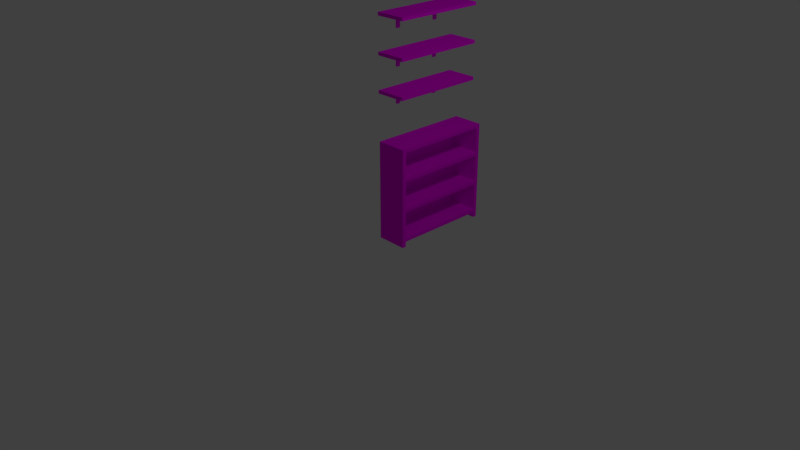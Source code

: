 # Source: shelves.blend  (saved by Blender 2.79.0; exported with 4.5.12 LTS)
import bpy
from mathutils import Matrix  # noqa: F401  (used for matrix-valued properties, if any)

bpy.ops.wm.read_factory_settings(use_empty=True)
scene = bpy.context.scene
scene.name = 'Scene'

# ---- collections
col_collection_1 = bpy.data.collections.new('Collection 1'); scene.collection.children.link(col_collection_1)

# ---- images (referenced by path relative to the original .blend; pixels are not part of the script)
import os
ASSET_DIR = os.environ.get("B2B_ASSET_DIR", "")  # directory of the original .blend (textures are referenced by path, not embedded)
HERE = os.path.dirname(os.path.abspath(__file__))  # packed textures are extracted next to this script under _unpacked/

def load_image(name, relpath, width, height, colorspace="sRGB"):
    """Load a texture the original file referenced (path relative to the .blend, or extracted next to this script)."""
    p = next((c for c in (os.path.join(HERE, relpath), os.path.join(ASSET_DIR, relpath)) if relpath and os.path.exists(c)), "")
    if p:
        img = bpy.data.images.load(p, check_existing=True)
        img.name = name
    else:  # same state as the original file: an image datablock whose file is absent (Cycles renders it pink)
        img = bpy.data.images.new(name, width, height)
        img.source = "FILE"
        img.filepath = "//" + (relpath or name)
    img.colorspace_settings.name = colorspace
    return img
img_shelves = load_image('shelves', 'shelves.png', 1024, 1024, 'sRGB')

# ---- materials (node trees are filled in below, after node groups)
mat_shelves = bpy.data.materials.new('Shelves')
mat_shelves.alpha_threshold = 0.0
mat_shelves.roughness = 0.5
mat_shelves.line_color = (0.0, 0.0, 0.0, 1.0)

# ---- material node trees
mat_shelves.use_nodes = True; mat_shelves.node_tree.nodes.clear()
_N = mat_shelves.node_tree.nodes; _L = mat_shelves.node_tree.links
n0 = _N.new('ShaderNodeOutputMaterial'); n0.name = 'Material Output'; n0.location = (300, 300)
n1 = _N.new('ShaderNodeBsdfDiffuse'); n1.name = 'Diffuse BSDF'; n1.location = (10, 300)
n2 = _N.new('ShaderNodeTexImage'); n2.name = 'Image Texture'; n2.location = (-180, 300)
n2.width = 140
n2.image = img_shelves
n3 = _N.new('ShaderNodeTexCoord'); n3.name = 'Texture Coordinate'; n3.location = (-370, 300)
_L.new(n1.outputs[0], n0.inputs[0])
_L.new(n2.outputs[0], n1.inputs[0])
_L.new(n3.outputs[2], n2.inputs[0])
n0.is_active_output = True

# ---- world
world_world = bpy.data.worlds.new('World'); scene.world = world_world
world_world.color = (0.05088, 0.05088, 0.05088)
world_world.use_sun_shadow = False
world_world.sun_shadow_jitter_overblur = 0.0
world_world.cycles.sampling_method = 'MANUAL'

# ---- cameras
cam_camera = bpy.data.cameras.new('Camera')
cam_camera.clip_end = 100.0
cam_camera.lens = 35.0
cam_camera.sensor_width = 32.0
cam_camera.sensor_height = 18.0
cam_camera.ortho_scale = 7.314
cam_camera.dof.focus_distance = 0.0

# ---- lights
light_lamp = bpy.data.lights.new('Lamp', 'POINT')
light_lamp.transmission_factor = 0.0
light_lamp.cutoff_distance = 30.0
light_lamp.energy = 100.0
light_lamp.shadow_buffer_clip_start = 1.001
light_lamp.shadow_soft_size = 0.1
light_lamp.shadow_maximum_resolution = 0.006
light_lamp.use_absolute_resolution = True

# ---- meshes
me_cube_001 = bpy.data.meshes.new('Cube.001')
me_cube_001.from_pydata([(0.1144, 0.3653, -0.2312), (0.1144, -0.3653, -0.2312), (-0.125, -0.3975, -0.2457), (-0.125, 0.3975, -0.2457), (0.1144, 0.3653, 0.009789), (0.1144, 0.3653, 0.2463), (0.1144, -0.3653, 0.009789), (0.1144, -0.3653, 0.2463), (-0.125, -0.3975, -0.005437), (-0.125, -0.3975, 0.2311), (-0.125, -0.3975, 0.4676), (-0.125, 0.3975, -0.005437), (-0.125, 0.3975, 0.2311), (-0.125, 0.3975, 0.4676), (0.1144, 0.3653, 0.4398), (0.1144, -0.3653, 0.4398), (0.1144, 0.3653, 0.2158), (0.1144, 0.3975, 0.4676), (0.1144, -0.3653, 0.2158), (0.1144, -0.3975, 0.4676), (0.1144, 0.3653, -0.02066), (0.1144, 0.3975, 0.2311), (0.1144, -0.3653, -0.02066), (0.1144, -0.3975, 0.2311), (0.1144, 0.3975, -0.2457), (0.1144, -0.3975, -0.2457), (0.1144, 0.3975, -0.005437), (0.1144, -0.3975, -0.005437), (-0.1065, 0.3653, 0.2463), (-0.1065, 0.3653, 0.4398), (-0.1065, -0.3653, 0.2463), (-0.1065, -0.3653, 0.4398), (-0.1065, 0.3653, 0.009789), (-0.1065, 0.3653, 0.2158), (-0.1065, -0.3653, 0.009789), (-0.1065, -0.3653, 0.2158), (-0.1065, 0.3653, -0.2312), (-0.1065, -0.3653, -0.2312), (-0.1065, 0.3653, -0.02066), (-0.1065, -0.3653, -0.02066), (0.1144, 0.3653, -0.2601), (0.1144, -0.3653, -0.2601), (-0.1065, 0.3653, -0.2601), (-0.1065, -0.3653, -0.2601), (0.1144, 0.3653, -0.3008), (0.1144, -0.3653, -0.3008), (-0.125, -0.3975, -0.3008), (-0.125, 0.3975, -0.3008), (0.1144, 0.3975, -0.3008), (0.1144, -0.3975, -0.3008), (-0.1065, 0.3653, -0.3008), (-0.1065, -0.3653, -0.3008), (-0.1615, -0.3703, 0.8086), (0.07792, -0.3703, 0.8086), (-0.1615, -0.3703, 0.8338), (0.07792, -0.3703, 0.8338), (-0.1097, -0.1954, 0.7936), (-0.08723, -0.1954, 0.7936), (-0.1615, -0.2054, 0.8086), (-0.04897, -0.2054, 0.8086), (-0.1479, -0.1861, 0.7562), (-0.04897, -0.1761, 0.7936), (-0.1615, -0.1761, 0.8086), (-0.04897, -0.1761, 0.8086), (-0.1479, -0.1954, 0.735), (-0.1615, -0.2054, 0.6976), (-0.1479, -0.1861, 0.735), (-0.1615, -0.1761, 0.6976), (-0.04897, -0.2054, 0.7936), (-0.1479, -0.1954, 0.7562), (-0.08723, -0.1861, 0.7936), (-0.1097, -0.1861, 0.7936), (-0.1479, -0.2054, 0.7936), (-0.1479, -0.2054, 0.6976), (-0.1479, -0.1761, 0.7936), (-0.1479, -0.1761, 0.6976), (-0.1615, 0.3479, 0.8086), (-0.1615, 0.3479, 0.8338), (0.07792, 0.3479, 0.8086), (0.07792, 0.3479, 0.8338), (-0.1097, 0.173, 0.7936), (-0.08723, 0.173, 0.7936), (-0.1615, 0.183, 0.8086), (-0.04897, 0.183, 0.8086), (-0.1479, 0.1637, 0.7562), (-0.04897, 0.1537, 0.7936), (-0.1615, 0.1537, 0.8086), (-0.04897, 0.1537, 0.8086), (-0.1479, 0.173, 0.735), (-0.1615, 0.183, 0.6976), (-0.1479, 0.1637, 0.735), (-0.1615, 0.1537, 0.6976), (-0.04897, 0.183, 0.7936), (-0.1479, 0.173, 0.7562), (-0.08723, 0.1637, 0.7936), (-0.1097, 0.1637, 0.7936), (-0.1479, 0.183, 0.7936), (-0.1479, 0.183, 0.6976), (-0.1479, 0.1537, 0.7936), (-0.1479, 0.1537, 0.6976), (-0.1615, -0.3703, 1.081), (0.07792, -0.3703, 1.081), (-0.1615, -0.3703, 1.106), (0.07792, -0.3703, 1.106), (-0.1097, -0.1954, 1.066), (-0.08723, -0.1954, 1.066), (-0.1615, -0.2054, 1.081), (-0.04897, -0.2054, 1.081), (-0.1479, -0.1861, 1.029), (-0.04897, -0.1761, 1.066), (-0.1615, -0.1761, 1.081), (-0.04897, -0.1761, 1.081), (-0.1479, -0.1954, 1.007), (-0.1615, -0.2054, 0.9701), (-0.1479, -0.1861, 1.007), (-0.1615, -0.1761, 0.9701), (-0.04897, -0.2054, 1.066), (-0.1479, -0.1954, 1.029), (-0.08723, -0.1861, 1.066), (-0.1097, -0.1861, 1.066), (-0.1479, -0.2054, 1.066), (-0.1479, -0.2054, 0.9701), (-0.1479, -0.1761, 1.066), (-0.1479, -0.1761, 0.9701), (-0.1615, 0.3479, 1.081), (-0.1615, 0.3479, 1.106), (0.07792, 0.3479, 1.081), (0.07792, 0.3479, 1.106), (-0.1097, 0.173, 1.066), (-0.08723, 0.173, 1.066), (-0.1615, 0.183, 1.081), (-0.04897, 0.183, 1.081), (-0.1479, 0.1637, 1.029), (-0.04897, 0.1537, 1.066), (-0.1615, 0.1537, 1.081), (-0.04897, 0.1537, 1.081), (-0.1479, 0.173, 1.007), (-0.1615, 0.183, 0.9701), (-0.1479, 0.1637, 1.007), (-0.1615, 0.1537, 0.9701), (-0.04897, 0.183, 1.066), (-0.1479, 0.173, 1.029), (-0.08723, 0.1637, 1.066), (-0.1097, 0.1637, 1.066), (-0.1479, 0.183, 1.066), (-0.1479, 0.183, 0.9701), (-0.1479, 0.1537, 1.066), (-0.1479, 0.1537, 0.9701), (-0.1615, -0.3703, 1.354), (0.07792, -0.3703, 1.354), (-0.1615, -0.3703, 1.379), (0.07792, -0.3703, 1.379), (-0.1097, -0.1954, 1.339), (-0.08723, -0.1954, 1.339), (-0.1615, -0.2054, 1.354), (-0.04897, -0.2054, 1.354), (-0.1479, -0.1861, 1.301), (-0.04897, -0.1761, 1.339), (-0.1615, -0.1761, 1.354), (-0.04897, -0.1761, 1.354), (-0.1479, -0.1954, 1.28), (-0.1615, -0.2054, 1.243), (-0.1479, -0.1861, 1.28), (-0.1615, -0.1761, 1.243), (-0.04897, -0.2054, 1.339), (-0.1479, -0.1954, 1.301), (-0.08723, -0.1861, 1.339), (-0.1097, -0.1861, 1.339), (-0.1479, -0.2054, 1.339), (-0.1479, -0.2054, 1.243), (-0.1479, -0.1761, 1.339), (-0.1479, -0.1761, 1.243), (-0.1615, 0.3479, 1.354), (0.07792, 0.3479, 1.354), (-0.1615, 0.3479, 1.379), (0.07792, 0.3479, 1.379), (-0.1097, 0.173, 1.339), (-0.08723, 0.173, 1.339), (-0.1615, 0.183, 1.354), (-0.04897, 0.183, 1.354), (-0.1479, 0.1637, 1.301), (-0.04897, 0.1537, 1.339), (-0.1615, 0.1537, 1.354), (-0.04897, 0.1537, 1.354), (-0.1479, 0.173, 1.28), (-0.1615, 0.183, 1.243), (-0.1479, 0.1637, 1.28), (-0.1615, 0.1537, 1.243), (-0.04897, 0.183, 1.339), (-0.1479, 0.173, 1.301), (-0.08723, 0.1637, 1.339), (-0.1097, 0.1637, 1.339), (-0.1479, 0.183, 1.339), (-0.1479, 0.183, 1.243), (-0.1479, 0.1537, 1.339), (-0.1479, 0.1537, 1.243)], [], [(26, 24, 3, 11), (17, 21, 12, 13), (21, 26, 11, 12), (25, 27, 8, 2), (27, 23, 9, 8), (23, 19, 10, 9), (0, 20, 38, 36), (7, 5, 28, 30), (18, 6, 34, 35), (13, 10, 19, 17), (14, 5, 21, 17), (7, 15, 19, 23), (15, 14, 17, 19), (16, 4, 26, 21), (6, 18, 23, 27), (20, 0, 24, 26), (1, 22, 27, 25), (36, 38, 39, 37), (32, 33, 35, 34), (28, 29, 31, 30), (6, 4, 32, 34), (22, 1, 37, 39), (5, 14, 29, 28), (4, 16, 33, 32), (15, 7, 30, 31), (3, 24, 48, 47), (0, 36, 42, 40), (1, 25, 41), (37, 1, 41, 43), (36, 37, 43, 42), (1, 41, 40, 0), (24, 0, 40), (0, 36, 37, 1), (40, 42, 50, 44), (24, 40, 44, 48), (25, 2, 46, 49), (43, 41, 45, 51), (41, 25, 49, 45), (42, 43, 51, 50), (7, 23, 18, 16, 21, 5), (6, 27, 22, 20, 26, 4), (77, 54, 55, 79), (52, 53, 55, 54), (53, 78, 79, 55), (56, 69, 64, 57), (62, 74, 75, 67), (72, 68, 59, 58), (68, 61, 63, 59), (75, 73, 65, 67), (71, 60, 69, 56), (72, 58, 65, 73), (56, 57, 68, 72), (57, 70, 61, 68), (71, 56, 72, 74), (70, 71, 74, 61), (69, 60, 74, 72), (66, 64, 73, 75), (60, 66, 75, 74), (64, 69, 72, 73), (57, 64, 66, 70), (70, 66, 60, 71), (76, 77, 79, 78), (80, 81, 88, 93), (86, 91, 99, 98), (96, 82, 83, 92), (92, 83, 87, 85), (99, 91, 89, 97), (95, 80, 93, 84), (96, 97, 89, 82), (80, 96, 92, 81), (81, 92, 85, 94), (95, 98, 96, 80), (94, 85, 98, 95), (93, 96, 98, 84), (90, 99, 97, 88), (84, 98, 99, 90), (88, 97, 96, 93), (81, 94, 90, 88), (94, 95, 84, 90), (125, 102, 103, 127), (100, 101, 103, 102), (101, 126, 127, 103), (104, 117, 112, 105), (110, 122, 123, 115), (120, 116, 107, 106), (116, 109, 111, 107), (123, 121, 113, 115), (119, 108, 117, 104), (120, 106, 113, 121), (104, 105, 116, 120), (105, 118, 109, 116), (119, 104, 120, 122), (118, 119, 122, 109), (117, 108, 122, 120), (114, 112, 121, 123), (108, 114, 123, 122), (112, 117, 120, 121), (105, 112, 114, 118), (118, 114, 108, 119), (124, 125, 127, 126), (128, 129, 136, 141), (134, 139, 147, 146), (144, 130, 131, 140), (140, 131, 135, 133), (147, 139, 137, 145), (143, 128, 141, 132), (144, 145, 137, 130), (128, 144, 140, 129), (129, 140, 133, 142), (143, 146, 144, 128), (142, 133, 146, 143), (141, 144, 146, 132), (138, 147, 145, 136), (132, 146, 147, 138), (136, 145, 144, 141), (129, 142, 138, 136), (142, 143, 132, 138), (174, 150, 151, 175), (148, 149, 151, 150), (149, 173, 175, 151), (152, 165, 160, 153), (158, 170, 171, 163), (168, 164, 155, 154), (164, 157, 159, 155), (171, 169, 161, 163), (167, 156, 165, 152), (168, 154, 161, 169), (152, 153, 164, 168), (153, 166, 157, 164), (167, 152, 168, 170), (166, 167, 170, 157), (165, 156, 170, 168), (162, 160, 169, 171), (156, 162, 171, 170), (160, 165, 168, 169), (153, 160, 162, 166), (166, 162, 156, 167), (172, 174, 175, 173), (176, 177, 184, 189), (182, 187, 195, 194), (192, 178, 179, 188), (188, 179, 183, 181), (195, 187, 185, 193), (191, 176, 189, 180), (192, 193, 185, 178), (176, 192, 188, 177), (177, 188, 181, 190), (191, 194, 192, 176), (190, 181, 194, 191), (189, 192, 194, 180), (186, 195, 193, 184), (180, 194, 195, 186), (184, 193, 192, 189), (177, 190, 186, 184), (190, 191, 180, 186), (86, 98, 85, 87), (134, 146, 133, 135), (182, 194, 181, 183), (62, 63, 61, 74), (110, 111, 109, 122), (158, 159, 157, 170)])
_uv = me_cube_001.uv_layers.new(name='UVMap')
_uv.uv.foreach_set('vector', [0.3936, 0.5241, 0.3936, 0.4049, 0.5116, 0.4049, 0.5116, 0.5241, 0.3936, 0.7589, 0.3936, 0.6415, 0.5116, 0.6415, 0.5116, 0.7589, 0.3936, 0.6415, 0.3936, 0.5241, 0.5116, 0.5241, 0.5116, 0.6415, 0.123, 0.4368, 0.123, 0.556, 0.00493, 0.556, 0.00493, 0.4368, 0.123, 0.556, 0.123, 0.6734, 0.00493, 0.6734, 0.00493, 0.556, 0.123, 0.6734, 0.123, 0.7907, 0.00493, 0.7907, 0.00493, 0.6734, 0.6695, 0.8546, 0.6695, 0.7501, 0.7784, 0.7501, 0.7784, 0.8546, 0.7784, 0.3775, 0.7784, 0.7402, 0.6695, 0.7402, 0.6695, 0.3775, 0.3936, 0.7688, 0.4952, 0.7688, 0.4952, 0.8784, 0.3936, 0.8784, 0.5416, 0.3995, 0.5416, 0.004963, 0.6596, 0.004963, 0.6596, 0.3995, 0.01862, 0.3835, 0.114, 0.3835, 0.1215, 0.3995, 0.00493, 0.3995, 0.114, 0.0209, 0.01862, 0.0209, 0.00493, 0.004963, 0.1215, 0.004963, 0.01862, 0.0209, 0.01862, 0.3835, 0.00493, 0.3995, 0.00493, 0.004963, 0.129, 0.3835, 0.2306, 0.3835, 0.2381, 0.3995, 0.1215, 0.3995, 0.2306, 0.0209, 0.129, 0.0209, 0.1215, 0.004963, 0.2381, 0.004963, 0.2456, 0.3835, 0.3494, 0.3835, 0.3566, 0.3995, 0.2381, 0.3995, 0.3494, 0.0209, 0.2456, 0.0209, 0.2381, 0.004963, 0.3566, 0.004963, 0.4974, 0.3676, 0.3936, 0.3676, 0.3936, 0.004963, 0.4974, 0.004963, 0.8898, 0.7402, 0.7882, 0.7402, 0.7882, 0.3775, 0.8898, 0.3775, 0.9951, 0.7402, 0.8997, 0.7402, 0.8997, 0.3775, 0.9951, 0.3775, 0.7784, 0.004963, 0.7784, 0.3676, 0.6695, 0.3676, 0.6695, 0.004963, 0.7882, 0.8891, 0.7882, 0.7846, 0.8971, 0.7846, 0.8971, 0.8891, 0.3397, 0.8854, 0.2443, 0.8854, 0.2443, 0.7758, 0.3397, 0.7758, 0.2344, 0.8854, 0.1328, 0.8854, 0.1328, 0.7758, 0.2344, 0.7758, 0.5416, 0.7758, 0.637, 0.7758, 0.637, 0.8854, 0.5416, 0.8854, 0.5116, 0.4049, 0.3936, 0.4049, 0.3936, 0.3775, 0.5116, 0.3775, 0.6695, 0.8546, 0.7784, 0.8546, 0.7784, 0.869, 0.6695, 0.869, 0.3494, 0.0209, 0.3566, 0.004963, 0.3637, 0.0209, 0.8971, 0.7846, 0.7882, 0.7846, 0.7882, 0.7703, 0.8971, 0.7703, 0.4974, 0.3676, 0.4974, 0.004963, 0.5117, 0.004963, 0.5117, 0.3676, 0.3494, 0.0209, 0.3637, 0.0209, 0.3637, 0.3835, 0.3494, 0.3835, 0.3566, 0.3995, 0.3494, 0.3835, 0.3637, 0.3835, 0.8971, 0.3676, 0.7882, 0.3676, 0.7882, 0.004963, 0.8971, 0.004963, 0.6695, 0.869, 0.7784, 0.869, 0.7784, 0.8891, 0.6695, 0.8891, 0.3566, 0.3995, 0.3637, 0.3835, 0.3837, 0.3835, 0.3837, 0.3995, 0.123, 0.4368, 0.00493, 0.4368, 0.00493, 0.4094, 0.123, 0.4094, 0.8971, 0.7703, 0.7882, 0.7703, 0.7882, 0.7501, 0.8971, 0.7501, 0.3637, 0.0209, 0.3566, 0.004963, 0.3837, 0.004963, 0.3837, 0.0209, 0.5117, 0.3676, 0.5117, 0.004963, 0.5317, 0.004963, 0.5317, 0.3676, 0.114, 0.0209, 0.1215, 0.004963, 0.129, 0.0209, 0.129, 0.3835, 0.1215, 0.3995, 0.114, 0.3835, 0.2306, 0.0209, 0.2381, 0.004963, 0.2456, 0.0209, 0.2456, 0.3835, 0.2381, 0.3995, 0.2306, 0.3835, 0.5416, 0.7658, 0.5416, 0.4094, 0.6596, 0.4094, 0.6596, 0.7658, 0.9417, 0.7501, 0.9417, 0.8689, 0.9293, 0.8689, 0.9293, 0.7501, 0.9417, 0.004963, 0.9417, 0.3614, 0.9293, 0.3614, 0.9293, 0.004963, 0.5215, 0.6704, 0.5217, 0.6439, 0.5292, 0.6366, 0.5292, 0.6785, 0.262, 0.9512, 0.2694, 0.9444, 0.3168, 0.9444, 0.3168, 0.9512, 0.374, 0.9444, 0.374, 0.8953, 0.3813, 0.8953, 0.3813, 0.9512, 0.3812, 0.8002, 0.3812, 0.8148, 0.3738, 0.8148, 0.3738, 0.8002, 0.4249, 0.9541, 0.4249, 0.9687, 0.4182, 0.9687, 0.4182, 0.9541, 0.5228, 0.9073, 0.5228, 0.8883, 0.5273, 0.8883, 0.5273, 0.9073, 0.374, 0.9444, 0.3813, 0.9512, 0.3266, 0.9512, 0.3266, 0.9444, 0.6156, 0.9255, 0.6156, 0.9143, 0.6206, 0.8953, 0.6206, 0.9444, 0.6156, 0.9143, 0.6111, 0.9143, 0.6061, 0.8953, 0.6206, 0.8953, 0.6111, 0.9255, 0.6156, 0.9255, 0.6206, 0.9444, 0.6061, 0.9444, 0.6111, 0.9143, 0.6111, 0.9255, 0.6061, 0.9444, 0.6061, 0.8953, 0.9362, 0.908, 0.9408, 0.908, 0.9457, 0.9265, 0.9313, 0.9265, 0.9408, 0.8974, 0.9362, 0.8974, 0.9313, 0.8789, 0.9457, 0.8789, 0.9408, 0.908, 0.9408, 0.8974, 0.9457, 0.8789, 0.9457, 0.9265, 0.9362, 0.8974, 0.9362, 0.908, 0.9313, 0.9265, 0.9313, 0.8789, 0.6156, 0.9143, 0.6156, 0.9444, 0.6111, 0.9444, 0.6111, 0.9143, 0.9617, 0.9364, 0.9706, 0.9774, 0.9617, 0.9718, 0.9559, 0.9459, 0.1043, 0.9195, 0.09182, 0.9195, 0.09182, 0.8007, 0.1043, 0.8007, 0.9067, 0.9474, 0.9125, 0.9379, 0.9214, 0.9788, 0.9125, 0.9733, 0.1876, 0.9512, 0.1328, 0.9512, 0.1328, 0.9444, 0.1802, 0.9444, 0.7414, 0.9482, 0.7341, 0.9549, 0.7341, 0.899, 0.7414, 0.899, 0.3738, 0.7758, 0.3812, 0.7758, 0.3812, 0.7903, 0.3738, 0.7903, 0.8942, 0.938, 0.8875, 0.938, 0.8875, 0.9235, 0.8942, 0.9235, 0.1202, 0.8441, 0.1156, 0.8441, 0.1156, 0.8251, 0.1202, 0.8251, 0.7414, 0.9482, 0.7888, 0.9482, 0.7888, 0.9549, 0.7341, 0.9549, 0.51, 0.858, 0.505, 0.8769, 0.505, 0.8278, 0.51, 0.8468, 0.51, 0.8468, 0.505, 0.8278, 0.5195, 0.8278, 0.5145, 0.8468, 0.5145, 0.858, 0.5195, 0.8769, 0.505, 0.8769, 0.51, 0.858, 0.5145, 0.8468, 0.5195, 0.8278, 0.5195, 0.8769, 0.5145, 0.858, 0.6497, 0.9231, 0.6448, 0.9045, 0.6593, 0.9045, 0.6543, 0.9231, 0.6543, 0.9336, 0.6593, 0.9522, 0.6448, 0.9522, 0.6497, 0.9336, 0.6543, 0.9231, 0.6593, 0.9045, 0.6593, 0.9522, 0.6543, 0.9336, 0.6497, 0.9336, 0.6448, 0.9522, 0.6448, 0.9045, 0.6497, 0.9231, 0.51, 0.8468, 0.5145, 0.8468, 0.5145, 0.8769, 0.51, 0.8769, 0.5292, 0.5748, 0.5215, 0.5668, 0.5217, 0.5403, 0.5292, 0.533, 0.1328, 0.7658, 0.1328, 0.4094, 0.2509, 0.4094, 0.2509, 0.7658, 0.6468, 0.8946, 0.6468, 0.7758, 0.6593, 0.7758, 0.6593, 0.8946, 0.9194, 0.004963, 0.9194, 0.3614, 0.907, 0.3614, 0.907, 0.004963, 0.5215, 0.6186, 0.5217, 0.5921, 0.5292, 0.5848, 0.5292, 0.6267, 0.6695, 0.9549, 0.6769, 0.9482, 0.7242, 0.9482, 0.7242, 0.9549, 0.01232, 0.8732, 0.01232, 0.9223, 0.00493, 0.9223, 0.00493, 0.8664, 0.123, 0.8007, 0.123, 0.8152, 0.1156, 0.8152, 0.1156, 0.8007, 0.8942, 0.948, 0.8942, 0.9625, 0.8875, 0.9625, 0.8875, 0.948, 0.1156, 0.9019, 0.1156, 0.8829, 0.1202, 0.8829, 0.1202, 0.9019, 0.01232, 0.8732, 0.00493, 0.8664, 0.05966, 0.8664, 0.05966, 0.8732, 0.3591, 0.865, 0.3591, 0.8538, 0.364, 0.8348, 0.364, 0.8839, 0.3591, 0.8538, 0.3545, 0.8538, 0.3495, 0.8348, 0.364, 0.8348, 0.3545, 0.865, 0.3591, 0.865, 0.364, 0.8839, 0.3495, 0.8839, 0.3545, 0.8538, 0.3545, 0.865, 0.3495, 0.8839, 0.3495, 0.8348, 0.9605, 0.908, 0.9651, 0.908, 0.97, 0.9265, 0.9556, 0.9265, 0.9651, 0.8974, 0.9605, 0.8974, 0.9556, 0.8789, 0.97, 0.8789, 0.9651, 0.908, 0.9651, 0.8974, 0.97, 0.8789, 0.97, 0.9265, 0.9605, 0.8974, 0.9605, 0.908, 0.9556, 0.9265, 0.9556, 0.8789, 0.3591, 0.8538, 0.3591, 0.8839, 0.3545, 0.8839, 0.3545, 0.8538, 0.3994, 0.9541, 0.4083, 0.995, 0.3994, 0.9895, 0.3936, 0.9636, 0.06952, 0.8007, 0.08196, 0.8007, 0.08196, 0.9195, 0.06952, 0.9195, 0.00493, 0.9417, 0.01074, 0.9322, 0.01964, 0.9731, 0.01074, 0.9676, 0.5129, 0.9442, 0.4582, 0.9442, 0.4582, 0.9375, 0.5055, 0.9375, 0.806, 0.9482, 0.7986, 0.9549, 0.7986, 0.899, 0.806, 0.899, 0.5289, 0.7518, 0.5215, 0.7518, 0.5215, 0.7373, 0.5289, 0.7373, 0.5295, 0.9318, 0.5228, 0.9318, 0.5228, 0.9172, 0.5295, 0.9172, 0.3784, 0.8726, 0.3738, 0.8726, 0.3738, 0.8536, 0.3784, 0.8536, 0.806, 0.9482, 0.8534, 0.9482, 0.8534, 0.9549, 0.7986, 0.9549, 0.3545, 0.8059, 0.3495, 0.8249, 0.3495, 0.7758, 0.3545, 0.7948, 0.3545, 0.7948, 0.3495, 0.7758, 0.364, 0.7758, 0.3591, 0.7948, 0.3591, 0.8059, 0.364, 0.8249, 0.3495, 0.8249, 0.3545, 0.8059, 0.3591, 0.7948, 0.364, 0.7758, 0.364, 0.8249, 0.3591, 0.8059, 0.07903, 0.9585, 0.08396, 0.9771, 0.06952, 0.9771, 0.07445, 0.9585, 0.07445, 0.948, 0.06952, 0.9294, 0.08396, 0.9294, 0.07903, 0.948, 0.07445, 0.9585, 0.06952, 0.9771, 0.06952, 0.9294, 0.07445, 0.948, 0.07903, 0.948, 0.08396, 0.9294, 0.08396, 0.9771, 0.07903, 0.9585, 0.3545, 0.7948, 0.3591, 0.7948, 0.3591, 0.8249, 0.3545, 0.8249, 0.5292, 0.4194, 0.5215, 0.4114, 0.5217, 0.3848, 0.5292, 0.3775, 0.2608, 0.7658, 0.2608, 0.4094, 0.3788, 0.4094, 0.3788, 0.7658, 0.907, 0.8689, 0.907, 0.7501, 0.9194, 0.7501, 0.9194, 0.8689, 0.964, 0.004963, 0.964, 0.3614, 0.9516, 0.3614, 0.9516, 0.004963, 0.5215, 0.515, 0.5217, 0.4885, 0.5292, 0.4812, 0.5292, 0.523, 0.1974, 0.9512, 0.2048, 0.9444, 0.2522, 0.9444, 0.2522, 0.9512, 0.05227, 0.8498, 0.05227, 0.8007, 0.05966, 0.8007, 0.05966, 0.8565, 0.5289, 0.7128, 0.5289, 0.7274, 0.5215, 0.7274, 0.5215, 0.7128, 0.5295, 0.9417, 0.5295, 0.9562, 0.5228, 0.9562, 0.5228, 0.9417, 0.1156, 0.873, 0.1156, 0.854, 0.1202, 0.854, 0.1202, 0.873, 0.05227, 0.8498, 0.05966, 0.8565, 0.00493, 0.8565, 0.00493, 0.8498, 0.9165, 0.909, 0.9165, 0.8979, 0.9214, 0.8789, 0.9214, 0.928, 0.9165, 0.8979, 0.9119, 0.8979, 0.907, 0.8789, 0.9214, 0.8789, 0.9119, 0.909, 0.9165, 0.909, 0.9214, 0.928, 0.907, 0.928, 0.9119, 0.8979, 0.9119, 0.909, 0.907, 0.928, 0.907, 0.8789, 0.8727, 0.9176, 0.8682, 0.9176, 0.8632, 0.899, 0.8777, 0.899, 0.8682, 0.9281, 0.8727, 0.9281, 0.8777, 0.9467, 0.8632, 0.9467, 0.8682, 0.9176, 0.8682, 0.9281, 0.8632, 0.9467, 0.8632, 0.899, 0.8727, 0.9281, 0.8727, 0.9176, 0.8777, 0.899, 0.8777, 0.9467, 0.9165, 0.8979, 0.9165, 0.928, 0.9119, 0.928, 0.9119, 0.8979, 0.9371, 0.9364, 0.946, 0.9774, 0.9371, 0.9718, 0.9313, 0.9459, 0.9516, 0.7501, 0.964, 0.7501, 0.964, 0.8689, 0.9516, 0.8689, 0.0295, 0.9417, 0.03531, 0.9322, 0.04421, 0.9731, 0.03531, 0.9676, 0.4483, 0.9442, 0.3936, 0.9442, 0.3936, 0.9375, 0.4409, 0.9375, 0.5889, 0.9021, 0.5963, 0.8953, 0.5963, 0.9512, 0.5889, 0.9512, 0.5289, 0.7029, 0.5215, 0.7029, 0.5215, 0.6884, 0.5289, 0.6884, 0.8942, 0.9136, 0.8875, 0.9136, 0.8875, 0.899, 0.8942, 0.899, 0.3784, 0.8437, 0.3738, 0.8437, 0.3738, 0.8247, 0.3784, 0.8247, 0.5889, 0.9021, 0.5416, 0.9021, 0.5416, 0.8953, 0.5963, 0.8953, 0.51, 0.7989, 0.505, 0.8179, 0.505, 0.7688, 0.51, 0.7878, 0.51, 0.7878, 0.505, 0.7688, 0.5195, 0.7688, 0.5145, 0.7878, 0.5145, 0.7989, 0.5195, 0.8179, 0.505, 0.8179, 0.51, 0.7989, 0.5145, 0.7878, 0.5195, 0.7688, 0.5195, 0.8179, 0.5145, 0.7989, 0.1033, 0.9585, 0.1083, 0.9771, 0.09382, 0.9771, 0.09875, 0.9585, 0.09875, 0.948, 0.09382, 0.9294, 0.1083, 0.9294, 0.1033, 0.948, 0.09875, 0.9585, 0.09382, 0.9771, 0.09382, 0.9294, 0.09875, 0.948, 0.1033, 0.948, 0.1083, 0.9294, 0.1083, 0.9771, 0.1033, 0.9585, 0.51, 0.7878, 0.5145, 0.7878, 0.5145, 0.8179, 0.51, 0.8179, 0.5292, 0.4712, 0.5215, 0.4632, 0.5217, 0.4367, 0.5292, 0.4293, 0.1876, 0.9512, 0.1802, 0.9444, 0.1802, 0.8953, 0.1876, 0.8953, 0.5129, 0.9442, 0.5055, 0.9375, 0.5055, 0.8883, 0.5129, 0.8883, 0.4483, 0.9442, 0.4409, 0.9375, 0.4409, 0.8883, 0.4483, 0.8883, 0.262, 0.9512, 0.262, 0.8953, 0.2694, 0.8953, 0.2694, 0.9444, 0.6695, 0.9549, 0.6695, 0.899, 0.6769, 0.899, 0.6769, 0.9482, 0.1974, 0.9512, 0.1974, 0.8953, 0.2048, 0.8953, 0.2048, 0.9444])
me_cube_001.materials.append(mat_shelves)
me_cube_001.use_remesh_preserve_volume = False
me_cube_001.use_remesh_preserve_attributes = False
me_cube_001.use_mirror_vertex_groups = False
me_cube_001.use_paint_bone_selection = False
me_cube_001.use_paint_mask = True
me_cube_001.update()

# ---- objects
ob_lamp = bpy.data.objects.new('Lamp', light_lamp)
ob_camera = bpy.data.objects.new('Camera', cam_camera)
ob_cube_001 = bpy.data.objects.new('Cube.001', me_cube_001)

# ---- transforms, parenting, visibility, modifiers, constraints
ob_lamp.location = (4.076, 1.005, 5.904)
ob_lamp.rotation_euler = (0.6503, 0.05522, 1.866)
ob_lamp.lock_rotations_4d = False
ob_lamp.empty_display_type = 'ARROWS'
ob_lamp.color = (0.0, 0.0, 0.0, 0.0)
ob_lamp.lineart.crease_threshold = 0.0
ob_camera.location = (7.481, -6.508, 5.344)
ob_camera.rotation_euler = (1.109, 0.0, 0.8149)
ob_camera.lock_rotations_4d = False
ob_camera.empty_display_type = 'ARROWS'
ob_camera.color = (0.0, 0.0, 0.0, 0.0)
ob_camera.display_type = 'WIRE'
ob_camera.lineart.crease_threshold = 0.0
ob_cube_001.location = (0.007164, 1.097, 0.5495)
ob_cube_001.scale = (1.767, 1.767, 1.767)
ob_cube_001.lock_rotations_4d = False
ob_cube_001.empty_display_type = 'ARROWS'
ob_cube_001.lineart.crease_threshold = 0.0

# ---- collection membership
col_collection_1.objects.link(ob_lamp)
col_collection_1.objects.link(ob_camera)
col_collection_1.objects.link(ob_cube_001)

# ---- scene / render settings (as saved in the file)
scene.camera = ob_camera
scene.frame_start = 1; scene.frame_end = 250; scene.frame_set(1)
scene.render.engine = 'CYCLES'
scene.render.resolution_percentage = 50
scene.render.dither_intensity = 0.0
scene.cycles.use_denoising = False
scene.cycles.samples = 128
scene.cycles.sampling_pattern = 'TABULATED_SOBOL'
scene.cycles.use_adaptive_sampling = False
scene.cycles.use_light_tree = False
scene.cycles.blur_glossy = 0.0
scene.cycles.sample_clamp_indirect = 0.0
scene.view_settings.view_transform = 'Standard'
bpy.context.view_layer.update()
